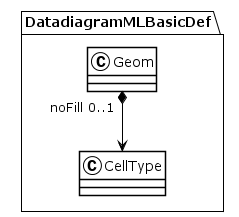

The diagram above was rendered by PlantUML. Its source (embedded in the PNG):
@startuml
!theme plain
package DatadiagramMLBasicDef {
class Geom {
}
Geom "noFill 0..1" *--> CellType
class CellType {
}
}
@enduml